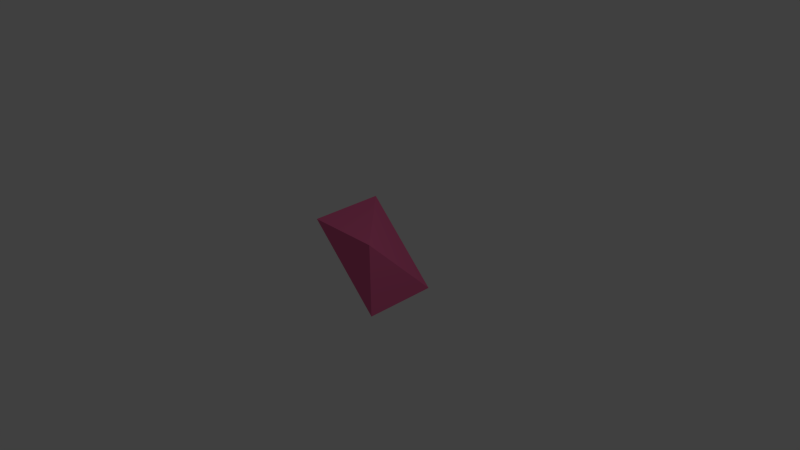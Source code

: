 # Source: gir.blend  (saved by Blender 2.73.0; exported with 4.5.12 LTS)
import bpy
from mathutils import Matrix  # noqa: F401  (used for matrix-valued properties, if any)

bpy.ops.wm.read_factory_settings(use_empty=True)
scene = bpy.context.scene
scene.name = 'Scene'

# ---- collections
col_collection_1 = bpy.data.collections.new('Collection 1'); scene.collection.children.link(col_collection_1)

# ---- materials (node trees are filled in below, after node groups)
mat_material = bpy.data.materials.new('Material')
mat_material.alpha_threshold = 0.0
mat_material.use_transparent_shadow = False
mat_material.diffuse_color = (0.8, 0.1386, 0.3159, 1.0)
mat_material.roughness = 0.5
mat_material.line_color = (0.0, 0.0, 0.0, 1.0)

# ---- material node trees

# ---- world
world_world = bpy.data.worlds.new('World'); scene.world = world_world
world_world.color = (0.05088, 0.05088, 0.05088)
world_world.use_sun_shadow = False
world_world.sun_shadow_jitter_overblur = 0.0
world_world.cycles.sampling_method = 'MANUAL'
world_world.cycles.sample_map_resolution = 256

# ---- cameras
cam_camera = bpy.data.cameras.new('Camera')
cam_camera.clip_end = 100.0
cam_camera.lens = 35.0
cam_camera.sensor_width = 32.0
cam_camera.sensor_height = 18.0
cam_camera.ortho_scale = 7.314
cam_camera.dof.focus_distance = 0.0
cam_camera.dof.aperture_fstop = 128.0

# ---- lights
light_lamp = bpy.data.lights.new('Lamp', 'POINT')
light_lamp.transmission_factor = 0.0
light_lamp.cutoff_distance = 30.0
light_lamp.energy = 100.0
light_lamp.shadow_buffer_clip_start = 1.001
light_lamp.shadow_soft_size = 0.1
light_lamp.shadow_maximum_resolution = 0.006
light_lamp.use_absolute_resolution = True
light_lamp.cycles.use_multiple_importance_sampling = False

# ---- meshes
me_cube = bpy.data.meshes.new('Cube')
me_cube.from_pydata([(1.0, 1.0, -1.0), (1.0, -1.0, -1.0), (-1.0, 1.0, -1.0), (1.0, -1.0, 1.0), (-1.0, -1.0, 1.0), (-1.0, 1.0, 1.0)], [], [(4, 3, 5), (3, 0, 5), (2, 5, 0), (0, 3, 1), (4, 2, 1), (4, 1, 3), (2, 4, 5), (2, 0, 1)])
me_cube.materials.append(mat_material)
me_cube.use_remesh_preserve_volume = False
me_cube.use_remesh_preserve_attributes = False
me_cube.use_mirror_vertex_groups = False
me_cube.update()

# ---- objects
ob_cube = bpy.data.objects.new('Cube', me_cube)
ob_lamp = bpy.data.objects.new('Lamp', light_lamp)
ob_camera = bpy.data.objects.new('Camera', cam_camera)

# ---- transforms, parenting, visibility, modifiers, constraints
ob_cube.location = (0.0, 0.0, 0.0)
ob_cube.scale = (0.5, 0.5, 0.5)
ob_cube.lock_location = (True, False, True)
ob_cube.lock_rotation = (True, True, True)
ob_cube.lock_rotations_4d = False
ob_cube.lock_scale = (True, True, True)
ob_cube.empty_display_type = 'ARROWS'
ob_cube.lineart.crease_threshold = 0.0
ob_lamp.location = (4.076, 1.005, 5.904)
ob_lamp.rotation_euler = (0.6503, 0.05522, 1.866)
ob_lamp.lock_rotations_4d = False
ob_lamp.empty_display_type = 'ARROWS'
ob_lamp.color = (0.0, 0.0, 0.0, 0.0)
ob_lamp.lineart.crease_threshold = 0.0
ob_camera.location = (7.481, -6.508, 5.344)
ob_camera.rotation_euler = (1.109, 0.01082, 0.8149)
ob_camera.lock_rotations_4d = False
ob_camera.empty_display_type = 'ARROWS'
ob_camera.color = (0.0, 0.0, 0.0, 0.0)
ob_camera.display_type = 'WIRE'
ob_camera.lineart.crease_threshold = 0.0

# ---- collection membership
col_collection_1.objects.link(ob_cube)
col_collection_1.objects.link(ob_lamp)
col_collection_1.objects.link(ob_camera)

# ---- scene / render settings (as saved in the file)
scene.camera = ob_camera
scene.frame_start = 1; scene.frame_end = 250; scene.frame_set(1)
scene.render.engine = 'BLENDER_EEVEE_NEXT'
scene.render.resolution_percentage = 50
scene.render.dither_intensity = 0.0
scene.cycles.use_denoising = False
scene.cycles.samples = 10
scene.cycles.sampling_pattern = 'TABULATED_SOBOL'
scene.cycles.light_sampling_threshold = 0.0
scene.cycles.use_adaptive_sampling = False
scene.cycles.use_light_tree = False
scene.cycles.blur_glossy = 0.0
scene.cycles.pixel_filter_type = 'GAUSSIAN'
scene.cycles.sample_clamp_indirect = 0.0
scene.view_settings.view_transform = 'Standard'
bpy.context.view_layer.update()
